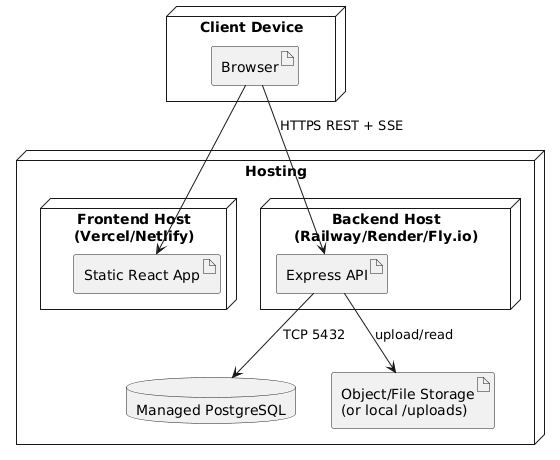

The diagram above was rendered by PlantUML. Its source (embedded in the PNG):
@startuml
node "Client Device" as client {
  artifact "Browser" as browser
}

node "Hosting" as host {
  node "Frontend Host\n(Vercel/Netlify)" as fehost {
    artifact "Static React App" as feapp
  }
  node "Backend Host\n(Railway/Render/Fly.io)" as behost {
    artifact "Express API" as api
  }
  database "Managed PostgreSQL" as pg
  artifact "Object/File Storage\n(or local /uploads)" as storage
}

browser --> feapp
browser --> api : HTTPS REST + SSE
api --> pg : TCP 5432
api --> storage : upload/read
@enduml